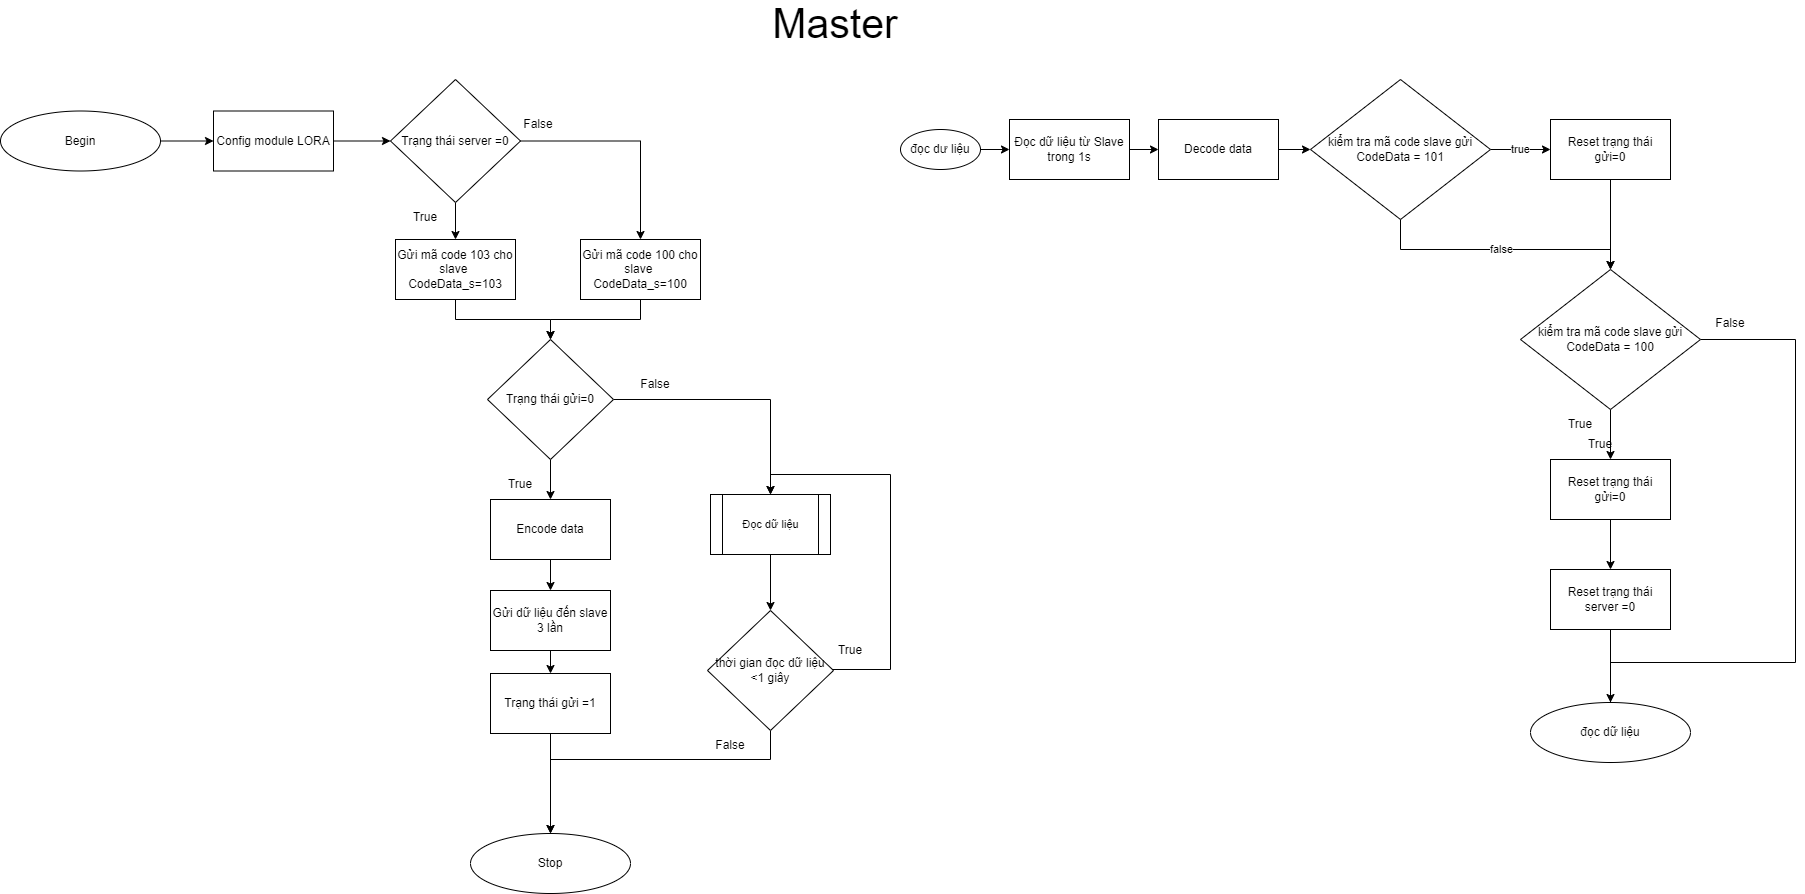

The diagram above was exported from draw.io. Its source (the exported page's mxGraphModel, read from the mxfile embedded in the PNG):
<mxGraphModel dx="1540" dy="1287" grid="1" gridSize="10" guides="1" tooltips="1" connect="1" arrows="1" fold="1" page="1" pageScale="1" pageWidth="850" pageHeight="1100" math="0" shadow="0">
  <root>
    <mxCell id="0" />
    <mxCell id="1" parent="0" />
    <mxCell id="AEGmOyOM6vMbpUjrouNd-6" value="" style="edgeStyle=orthogonalEdgeStyle;rounded=0;orthogonalLoop=1;jettySize=auto;html=1;" parent="1" source="AEGmOyOM6vMbpUjrouNd-1" target="AEGmOyOM6vMbpUjrouNd-5" edge="1">
      <mxGeometry relative="1" as="geometry" />
    </mxCell>
    <mxCell id="AEGmOyOM6vMbpUjrouNd-1" value="Begin" style="ellipse;whiteSpace=wrap;html=1;" parent="1" vertex="1">
      <mxGeometry x="870" y="131.5" width="160" height="60" as="geometry" />
    </mxCell>
    <mxCell id="JxNfUfqhWf5j-gG685o_-1" value="" style="edgeStyle=orthogonalEdgeStyle;rounded=0;orthogonalLoop=1;jettySize=auto;html=1;" edge="1" parent="1" source="AEGmOyOM6vMbpUjrouNd-5" target="AEGmOyOM6vMbpUjrouNd-9">
      <mxGeometry relative="1" as="geometry" />
    </mxCell>
    <mxCell id="AEGmOyOM6vMbpUjrouNd-5" value="Config module LORA" style="whiteSpace=wrap;html=1;" parent="1" vertex="1">
      <mxGeometry x="1083" y="131.5" width="120" height="60" as="geometry" />
    </mxCell>
    <mxCell id="AEGmOyOM6vMbpUjrouNd-11" value="" style="edgeStyle=orthogonalEdgeStyle;rounded=0;orthogonalLoop=1;jettySize=auto;html=1;" parent="1" source="AEGmOyOM6vMbpUjrouNd-9" target="AEGmOyOM6vMbpUjrouNd-10" edge="1">
      <mxGeometry relative="1" as="geometry" />
    </mxCell>
    <mxCell id="AEGmOyOM6vMbpUjrouNd-13" value="" style="edgeStyle=orthogonalEdgeStyle;rounded=0;orthogonalLoop=1;jettySize=auto;html=1;" parent="1" source="AEGmOyOM6vMbpUjrouNd-9" target="AEGmOyOM6vMbpUjrouNd-12" edge="1">
      <mxGeometry relative="1" as="geometry" />
    </mxCell>
    <mxCell id="AEGmOyOM6vMbpUjrouNd-9" value="Trạng thái server =0" style="rhombus;whiteSpace=wrap;html=1;" parent="1" vertex="1">
      <mxGeometry x="1260" y="100" width="130" height="123" as="geometry" />
    </mxCell>
    <mxCell id="JxNfUfqhWf5j-gG685o_-2" style="edgeStyle=orthogonalEdgeStyle;rounded=0;orthogonalLoop=1;jettySize=auto;html=1;" edge="1" parent="1" source="AEGmOyOM6vMbpUjrouNd-10" target="AEGmOyOM6vMbpUjrouNd-20">
      <mxGeometry relative="1" as="geometry" />
    </mxCell>
    <mxCell id="AEGmOyOM6vMbpUjrouNd-10" value="Gửi mã code 103 cho slave&amp;nbsp;&lt;br&gt;CodeData_s=103" style="whiteSpace=wrap;html=1;" parent="1" vertex="1">
      <mxGeometry x="1265" y="260" width="120" height="60" as="geometry" />
    </mxCell>
    <mxCell id="JxNfUfqhWf5j-gG685o_-5" style="edgeStyle=orthogonalEdgeStyle;rounded=0;orthogonalLoop=1;jettySize=auto;html=1;entryX=0.5;entryY=0;entryDx=0;entryDy=0;" edge="1" parent="1" source="AEGmOyOM6vMbpUjrouNd-12" target="AEGmOyOM6vMbpUjrouNd-20">
      <mxGeometry relative="1" as="geometry" />
    </mxCell>
    <mxCell id="AEGmOyOM6vMbpUjrouNd-12" value="Gửi mã code 100 cho slave&amp;nbsp;&lt;br&gt;CodeData_s=100" style="whiteSpace=wrap;html=1;" parent="1" vertex="1">
      <mxGeometry x="1450" y="260" width="120" height="60" as="geometry" />
    </mxCell>
    <mxCell id="AEGmOyOM6vMbpUjrouNd-18" value="False" style="text;html=1;strokeColor=none;fillColor=none;align=center;verticalAlign=middle;whiteSpace=wrap;rounded=0;" parent="1" vertex="1">
      <mxGeometry x="1378" y="130" width="60" height="30" as="geometry" />
    </mxCell>
    <mxCell id="AEGmOyOM6vMbpUjrouNd-19" value="True" style="text;html=1;strokeColor=none;fillColor=none;align=center;verticalAlign=middle;whiteSpace=wrap;rounded=0;" parent="1" vertex="1">
      <mxGeometry x="1265" y="223" width="60" height="30" as="geometry" />
    </mxCell>
    <mxCell id="AEGmOyOM6vMbpUjrouNd-25" value="" style="edgeStyle=orthogonalEdgeStyle;rounded=0;orthogonalLoop=1;jettySize=auto;html=1;fontFamily=Helvetica;fontSize=11;fontColor=default;exitX=0.5;exitY=1;exitDx=0;exitDy=0;" parent="1" source="AEGmOyOM6vMbpUjrouNd-20" target="AEGmOyOM6vMbpUjrouNd-24" edge="1">
      <mxGeometry relative="1" as="geometry">
        <mxPoint x="1420" y="720" as="sourcePoint" />
      </mxGeometry>
    </mxCell>
    <mxCell id="AEGmOyOM6vMbpUjrouNd-93" style="edgeStyle=orthogonalEdgeStyle;rounded=0;orthogonalLoop=1;jettySize=auto;html=1;entryX=0.5;entryY=0;entryDx=0;entryDy=0;fontFamily=Helvetica;fontSize=11;fontColor=default;" parent="1" source="AEGmOyOM6vMbpUjrouNd-20" target="AEGmOyOM6vMbpUjrouNd-92" edge="1">
      <mxGeometry relative="1" as="geometry">
        <mxPoint x="1635" y="519.9999999999998" as="targetPoint" />
      </mxGeometry>
    </mxCell>
    <mxCell id="AEGmOyOM6vMbpUjrouNd-20" value="Trạng thái gửi=0" style="rhombus;whiteSpace=wrap;html=1;aspect=fixed;" parent="1" vertex="1">
      <mxGeometry x="1357" y="360" width="126" height="120" as="geometry" />
    </mxCell>
    <mxCell id="AEGmOyOM6vMbpUjrouNd-163" value="" style="edgeStyle=orthogonalEdgeStyle;rounded=0;orthogonalLoop=1;jettySize=auto;html=1;fontFamily=Helvetica;fontSize=41;fontColor=default;" parent="1" source="AEGmOyOM6vMbpUjrouNd-24" target="AEGmOyOM6vMbpUjrouNd-162" edge="1">
      <mxGeometry relative="1" as="geometry" />
    </mxCell>
    <mxCell id="AEGmOyOM6vMbpUjrouNd-24" value="Encode data" style="whiteSpace=wrap;html=1;" parent="1" vertex="1">
      <mxGeometry x="1360" y="519.9999999999999" width="120" height="60" as="geometry" />
    </mxCell>
    <mxCell id="AEGmOyOM6vMbpUjrouNd-28" value="True" style="text;html=1;strokeColor=none;fillColor=none;align=center;verticalAlign=middle;whiteSpace=wrap;rounded=0;" parent="1" vertex="1">
      <mxGeometry x="1360" y="490" width="60" height="30" as="geometry" />
    </mxCell>
    <mxCell id="AEGmOyOM6vMbpUjrouNd-63" value="" style="edgeStyle=orthogonalEdgeStyle;rounded=0;orthogonalLoop=1;jettySize=auto;html=1;fontFamily=Helvetica;fontSize=11;fontColor=default;" parent="1" source="AEGmOyOM6vMbpUjrouNd-35" target="AEGmOyOM6vMbpUjrouNd-62" edge="1">
      <mxGeometry relative="1" as="geometry" />
    </mxCell>
    <mxCell id="AEGmOyOM6vMbpUjrouNd-35" value="Trạng thái gửi =1" style="whiteSpace=wrap;html=1;" parent="1" vertex="1">
      <mxGeometry x="1360" y="694" width="120" height="60" as="geometry" />
    </mxCell>
    <mxCell id="AEGmOyOM6vMbpUjrouNd-62" value="Stop" style="ellipse;whiteSpace=wrap;html=1;" parent="1" vertex="1">
      <mxGeometry x="1340" y="854" width="160" height="60" as="geometry" />
    </mxCell>
    <mxCell id="AEGmOyOM6vMbpUjrouNd-160" value="" style="edgeStyle=orthogonalEdgeStyle;rounded=0;orthogonalLoop=1;jettySize=auto;html=1;fontFamily=Helvetica;fontSize=41;fontColor=default;" parent="1" source="AEGmOyOM6vMbpUjrouNd-72" target="AEGmOyOM6vMbpUjrouNd-159" edge="1">
      <mxGeometry relative="1" as="geometry" />
    </mxCell>
    <mxCell id="AEGmOyOM6vMbpUjrouNd-72" value="Đọc dữ liệu từ Slave&lt;br&gt;trong 1s" style="whiteSpace=wrap;html=1;" parent="1" vertex="1">
      <mxGeometry x="1879" y="140" width="120" height="60" as="geometry" />
    </mxCell>
    <mxCell id="AEGmOyOM6vMbpUjrouNd-73" value="true" style="edgeStyle=orthogonalEdgeStyle;rounded=0;orthogonalLoop=1;jettySize=auto;html=1;fontFamily=Helvetica;fontSize=11;fontColor=default;" parent="1" source="AEGmOyOM6vMbpUjrouNd-75" target="AEGmOyOM6vMbpUjrouNd-77" edge="1">
      <mxGeometry relative="1" as="geometry" />
    </mxCell>
    <mxCell id="JxNfUfqhWf5j-gG685o_-9" value="false" style="edgeStyle=orthogonalEdgeStyle;rounded=0;orthogonalLoop=1;jettySize=auto;html=1;entryX=0.5;entryY=0;entryDx=0;entryDy=0;" edge="1" parent="1" source="AEGmOyOM6vMbpUjrouNd-75" target="AEGmOyOM6vMbpUjrouNd-80">
      <mxGeometry x="-0.0003" relative="1" as="geometry">
        <Array as="points">
          <mxPoint x="2270" y="270" />
          <mxPoint x="2480" y="270" />
        </Array>
        <mxPoint x="1" as="offset" />
      </mxGeometry>
    </mxCell>
    <mxCell id="AEGmOyOM6vMbpUjrouNd-75" value="kiểm tra mã code slave gửi&lt;br&gt;CodeData = 101" style="rhombus;whiteSpace=wrap;html=1;" parent="1" vertex="1">
      <mxGeometry x="2180" y="100" width="180" height="140" as="geometry" />
    </mxCell>
    <mxCell id="AEGmOyOM6vMbpUjrouNd-76" value="" style="edgeStyle=orthogonalEdgeStyle;rounded=0;orthogonalLoop=1;jettySize=auto;html=1;fontFamily=Helvetica;fontSize=11;fontColor=default;" parent="1" source="AEGmOyOM6vMbpUjrouNd-77" target="AEGmOyOM6vMbpUjrouNd-80" edge="1">
      <mxGeometry relative="1" as="geometry" />
    </mxCell>
    <mxCell id="AEGmOyOM6vMbpUjrouNd-77" value="Reset trạng thái gửi=0" style="whiteSpace=wrap;html=1;" parent="1" vertex="1">
      <mxGeometry x="2420" y="140" width="120" height="60" as="geometry" />
    </mxCell>
    <mxCell id="AEGmOyOM6vMbpUjrouNd-78" value="" style="edgeStyle=orthogonalEdgeStyle;rounded=0;orthogonalLoop=1;jettySize=auto;html=1;fontFamily=Helvetica;fontSize=11;fontColor=default;" parent="1" source="AEGmOyOM6vMbpUjrouNd-80" target="AEGmOyOM6vMbpUjrouNd-82" edge="1">
      <mxGeometry relative="1" as="geometry" />
    </mxCell>
    <mxCell id="AEGmOyOM6vMbpUjrouNd-155" style="edgeStyle=orthogonalEdgeStyle;rounded=0;orthogonalLoop=1;jettySize=auto;html=1;entryX=1;entryY=0.5;entryDx=0;entryDy=0;fontFamily=Helvetica;fontSize=41;fontColor=default;" parent="1" source="AEGmOyOM6vMbpUjrouNd-80" target="AEGmOyOM6vMbpUjrouNd-154" edge="1">
      <mxGeometry relative="1" as="geometry">
        <Array as="points">
          <mxPoint x="2665" y="360" />
          <mxPoint x="2665" y="683" />
          <mxPoint x="2480" y="683" />
          <mxPoint x="2480" y="753" />
        </Array>
      </mxGeometry>
    </mxCell>
    <mxCell id="AEGmOyOM6vMbpUjrouNd-80" value="kiểm tra mã code slave gửi&lt;br style=&quot;border-color: var(--border-color);&quot;&gt;CodeData = 100" style="rhombus;whiteSpace=wrap;html=1;" parent="1" vertex="1">
      <mxGeometry x="2390" y="290" width="180" height="140" as="geometry" />
    </mxCell>
    <mxCell id="AEGmOyOM6vMbpUjrouNd-81" value="" style="edgeStyle=orthogonalEdgeStyle;rounded=0;orthogonalLoop=1;jettySize=auto;html=1;fontFamily=Helvetica;fontSize=11;fontColor=default;" parent="1" source="AEGmOyOM6vMbpUjrouNd-82" target="AEGmOyOM6vMbpUjrouNd-85" edge="1">
      <mxGeometry relative="1" as="geometry">
        <Array as="points">
          <mxPoint x="2480" y="533" />
        </Array>
      </mxGeometry>
    </mxCell>
    <mxCell id="AEGmOyOM6vMbpUjrouNd-82" value="Reset trạng thái gửi=0" style="whiteSpace=wrap;html=1;" parent="1" vertex="1">
      <mxGeometry x="2420" y="480" width="120" height="60" as="geometry" />
    </mxCell>
    <mxCell id="AEGmOyOM6vMbpUjrouNd-84" value="True" style="text;html=1;strokeColor=none;fillColor=none;align=center;verticalAlign=middle;whiteSpace=wrap;rounded=0;" parent="1" vertex="1">
      <mxGeometry x="2420" y="430" width="60" height="30" as="geometry" />
    </mxCell>
    <mxCell id="AEGmOyOM6vMbpUjrouNd-150" value="" style="edgeStyle=orthogonalEdgeStyle;rounded=0;orthogonalLoop=1;jettySize=auto;html=1;fontFamily=Helvetica;fontSize=41;fontColor=default;entryX=0.5;entryY=0;entryDx=0;entryDy=0;" parent="1" source="AEGmOyOM6vMbpUjrouNd-85" target="AEGmOyOM6vMbpUjrouNd-154" edge="1">
      <mxGeometry relative="1" as="geometry">
        <mxPoint x="2480.0000000000005" y="693" as="targetPoint" />
      </mxGeometry>
    </mxCell>
    <mxCell id="AEGmOyOM6vMbpUjrouNd-85" value="Reset trạng thái&lt;br&gt;server =0" style="whiteSpace=wrap;html=1;" parent="1" vertex="1">
      <mxGeometry x="2420" y="590" width="120" height="60" as="geometry" />
    </mxCell>
    <mxCell id="AEGmOyOM6vMbpUjrouNd-87" value="False" style="text;html=1;strokeColor=none;fillColor=none;align=center;verticalAlign=middle;whiteSpace=wrap;rounded=0;" parent="1" vertex="1">
      <mxGeometry x="2570" y="329" width="60" height="30" as="geometry" />
    </mxCell>
    <mxCell id="AEGmOyOM6vMbpUjrouNd-91" value="" style="edgeStyle=orthogonalEdgeStyle;rounded=0;orthogonalLoop=1;jettySize=auto;html=1;fontFamily=Helvetica;fontSize=11;fontColor=default;" parent="1" source="AEGmOyOM6vMbpUjrouNd-88" target="AEGmOyOM6vMbpUjrouNd-72" edge="1">
      <mxGeometry relative="1" as="geometry" />
    </mxCell>
    <mxCell id="AEGmOyOM6vMbpUjrouNd-88" value="đọc dư liệu" style="ellipse;whiteSpace=wrap;html=1;" parent="1" vertex="1">
      <mxGeometry x="1770" y="150" width="80" height="40" as="geometry" />
    </mxCell>
    <mxCell id="1PHka9pUDopXyekZbMmJ-2" value="" style="edgeStyle=orthogonalEdgeStyle;rounded=0;orthogonalLoop=1;jettySize=auto;html=1;" parent="1" source="AEGmOyOM6vMbpUjrouNd-92" target="1PHka9pUDopXyekZbMmJ-1" edge="1">
      <mxGeometry relative="1" as="geometry" />
    </mxCell>
    <mxCell id="AEGmOyOM6vMbpUjrouNd-92" value="Đọc dữ liệu" style="shape=process;whiteSpace=wrap;html=1;backgroundOutline=1;strokeColor=default;fontFamily=Helvetica;fontSize=11;fontColor=default;fillColor=default;" parent="1" vertex="1">
      <mxGeometry x="1580" y="515" width="120" height="60" as="geometry" />
    </mxCell>
    <mxCell id="AEGmOyOM6vMbpUjrouNd-105" value="&lt;font style=&quot;font-size: 41px;&quot;&gt;Master&lt;/font&gt;" style="text;html=1;strokeColor=none;fillColor=none;align=center;verticalAlign=middle;whiteSpace=wrap;rounded=0;fontFamily=Helvetica;fontSize=11;fontColor=default;" parent="1" vertex="1">
      <mxGeometry x="1650" y="30" width="110" height="30" as="geometry" />
    </mxCell>
    <mxCell id="AEGmOyOM6vMbpUjrouNd-154" value="đọc dữ liệu" style="ellipse;whiteSpace=wrap;html=1;" parent="1" vertex="1">
      <mxGeometry x="2400" y="723" width="160" height="60" as="geometry" />
    </mxCell>
    <mxCell id="AEGmOyOM6vMbpUjrouNd-161" value="" style="edgeStyle=orthogonalEdgeStyle;rounded=0;orthogonalLoop=1;jettySize=auto;html=1;fontFamily=Helvetica;fontSize=41;fontColor=default;" parent="1" source="AEGmOyOM6vMbpUjrouNd-159" target="AEGmOyOM6vMbpUjrouNd-75" edge="1">
      <mxGeometry relative="1" as="geometry" />
    </mxCell>
    <mxCell id="AEGmOyOM6vMbpUjrouNd-159" value="Decode data" style="whiteSpace=wrap;html=1;" parent="1" vertex="1">
      <mxGeometry x="2028" y="140" width="120" height="60" as="geometry" />
    </mxCell>
    <mxCell id="AEGmOyOM6vMbpUjrouNd-166" value="" style="edgeStyle=orthogonalEdgeStyle;rounded=0;orthogonalLoop=1;jettySize=auto;html=1;fontFamily=Helvetica;fontSize=41;fontColor=default;" parent="1" source="AEGmOyOM6vMbpUjrouNd-162" target="AEGmOyOM6vMbpUjrouNd-35" edge="1">
      <mxGeometry relative="1" as="geometry" />
    </mxCell>
    <mxCell id="AEGmOyOM6vMbpUjrouNd-162" value="Gửi dữ liệu đến slave&lt;br&gt;3 lần" style="whiteSpace=wrap;html=1;" parent="1" vertex="1">
      <mxGeometry x="1360" y="610.9999999999999" width="120" height="60" as="geometry" />
    </mxCell>
    <mxCell id="AEGmOyOM6vMbpUjrouNd-172" value="False" style="text;html=1;strokeColor=none;fillColor=none;align=center;verticalAlign=middle;whiteSpace=wrap;rounded=0;" parent="1" vertex="1">
      <mxGeometry x="1495" y="390" width="60" height="30" as="geometry" />
    </mxCell>
    <mxCell id="1PHka9pUDopXyekZbMmJ-5" style="edgeStyle=orthogonalEdgeStyle;rounded=0;orthogonalLoop=1;jettySize=auto;html=1;entryX=0.5;entryY=0;entryDx=0;entryDy=0;" parent="1" source="1PHka9pUDopXyekZbMmJ-1" target="AEGmOyOM6vMbpUjrouNd-62" edge="1">
      <mxGeometry relative="1" as="geometry">
        <Array as="points">
          <mxPoint x="1640" y="780" />
          <mxPoint x="1420" y="780" />
        </Array>
      </mxGeometry>
    </mxCell>
    <mxCell id="1PHka9pUDopXyekZbMmJ-6" style="edgeStyle=orthogonalEdgeStyle;rounded=0;orthogonalLoop=1;jettySize=auto;html=1;entryX=0.5;entryY=0;entryDx=0;entryDy=0;" parent="1" source="1PHka9pUDopXyekZbMmJ-1" target="AEGmOyOM6vMbpUjrouNd-92" edge="1">
      <mxGeometry relative="1" as="geometry">
        <Array as="points">
          <mxPoint x="1760" y="690" />
          <mxPoint x="1760" y="495" />
          <mxPoint x="1640" y="495" />
        </Array>
      </mxGeometry>
    </mxCell>
    <mxCell id="1PHka9pUDopXyekZbMmJ-1" value="thời gian đọc dữ liệu&lt;br&gt;&amp;lt;1 giây" style="rhombus;whiteSpace=wrap;html=1;aspect=fixed;" parent="1" vertex="1">
      <mxGeometry x="1577" y="631" width="126" height="120" as="geometry" />
    </mxCell>
    <mxCell id="1PHka9pUDopXyekZbMmJ-7" value="True" style="text;html=1;strokeColor=none;fillColor=none;align=center;verticalAlign=middle;whiteSpace=wrap;rounded=0;" parent="1" vertex="1">
      <mxGeometry x="1690" y="656" width="60" height="30" as="geometry" />
    </mxCell>
    <mxCell id="1PHka9pUDopXyekZbMmJ-8" value="True" style="text;html=1;strokeColor=none;fillColor=none;align=center;verticalAlign=middle;whiteSpace=wrap;rounded=0;" parent="1" vertex="1">
      <mxGeometry x="2440" y="450" width="60" height="30" as="geometry" />
    </mxCell>
    <mxCell id="1PHka9pUDopXyekZbMmJ-9" value="False" style="text;html=1;strokeColor=none;fillColor=none;align=center;verticalAlign=middle;whiteSpace=wrap;rounded=0;" parent="1" vertex="1">
      <mxGeometry x="1570" y="751" width="60" height="30" as="geometry" />
    </mxCell>
  </root>
</mxGraphModel>